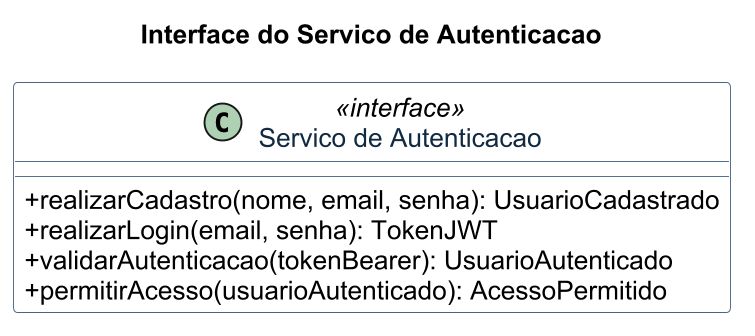

The diagram above was rendered by PlantUML. Its source (embedded in the PNG):
@startuml 10-servico-autenticacao-interface
skinparam shadowing false
skinparam dpi 180
skinparam backgroundColor #FCFCFA
skinparam defaultFontName Arial
skinparam defaultFontSize 14
skinparam classAttributeIconSize 0
skinparam class {
  BackgroundColor #FFFFFF
  BorderColor #486581
  FontColor #102A43
}

title Interface do Servico de Autenticacao

class "Servico de Autenticacao" as ServicoAutenticacao <<interface>> {
  + realizarCadastro(nome, email, senha): UsuarioCadastrado
  + realizarLogin(email, senha): TokenJWT
  + validarAutenticacao(tokenBearer): UsuarioAutenticado
  + permitirAcesso(usuarioAutenticado): AcessoPermitido
}

@enduml